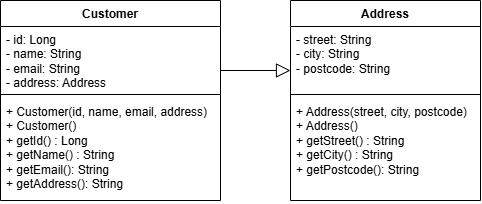

The diagram above was exported from draw.io. Its source (the exported page's mxGraphModel, read from the mxfile embedded in the PNG):
<mxGraphModel dx="1414" dy="777" grid="1" gridSize="10" guides="1" tooltips="1" connect="1" arrows="1" fold="1" page="1" pageScale="1" pageWidth="827" pageHeight="1169" math="0" shadow="0">
  <root>
    <mxCell id="0" />
    <mxCell id="1" parent="0" />
    <mxCell id="n3AKBLVCW8BpJURfcbhP-1" parent="1" style="swimlane;fontStyle=1;align=center;verticalAlign=top;childLayout=stackLayout;horizontal=1;startSize=26;horizontalStack=0;resizeParent=1;resizeParentMax=0;resizeLast=0;collapsible=1;marginBottom=0;whiteSpace=wrap;html=1;" value="Customer" vertex="1">
      <mxGeometry height="200" width="220" x="110" y="220" as="geometry" />
    </mxCell>
    <mxCell id="n3AKBLVCW8BpJURfcbhP-2" parent="n3AKBLVCW8BpJURfcbhP-1" style="text;strokeColor=none;fillColor=none;align=left;verticalAlign=top;spacingLeft=4;spacingRight=4;overflow=hidden;rotatable=0;points=[[0,0.5],[1,0.5]];portConstraint=eastwest;whiteSpace=wrap;html=1;" value="- id: Long&lt;div&gt;- name: String&lt;/div&gt;&lt;div&gt;- email: String&lt;/div&gt;&lt;div&gt;- address: Address&lt;br&gt;&lt;div&gt;&lt;br&gt;&lt;/div&gt;&lt;/div&gt;" vertex="1">
      <mxGeometry height="64" width="220" y="26" as="geometry" />
    </mxCell>
    <mxCell id="n3AKBLVCW8BpJURfcbhP-3" parent="n3AKBLVCW8BpJURfcbhP-1" style="line;strokeWidth=1;fillColor=none;align=left;verticalAlign=middle;spacingTop=-1;spacingLeft=3;spacingRight=3;rotatable=0;labelPosition=right;points=[];portConstraint=eastwest;strokeColor=inherit;" value="" vertex="1">
      <mxGeometry height="8" width="220" y="90" as="geometry" />
    </mxCell>
    <mxCell id="n3AKBLVCW8BpJURfcbhP-4" parent="n3AKBLVCW8BpJURfcbhP-1" style="text;strokeColor=none;fillColor=none;align=left;verticalAlign=top;spacingLeft=4;spacingRight=4;overflow=hidden;rotatable=0;points=[[0,0.5],[1,0.5]];portConstraint=eastwest;whiteSpace=wrap;html=1;" value="+ Customer(id, name, email, address)&lt;div&gt;+ Customer()&lt;br&gt;&lt;div&gt;+ getId() : Long&lt;/div&gt;&lt;div&gt;+ getName() : String&lt;/div&gt;&lt;div&gt;+ getEmail(): String&lt;/div&gt;&lt;div&gt;+ getAddress(): String&lt;/div&gt;&lt;/div&gt;" vertex="1">
      <mxGeometry height="102" width="220" y="98" as="geometry" />
    </mxCell>
    <mxCell id="n3AKBLVCW8BpJURfcbhP-8" parent="1" style="swimlane;fontStyle=1;align=center;verticalAlign=top;childLayout=stackLayout;horizontal=1;startSize=26;horizontalStack=0;resizeParent=1;resizeParentMax=0;resizeLast=0;collapsible=1;marginBottom=0;whiteSpace=wrap;html=1;" value="Address" vertex="1">
      <mxGeometry height="200" width="190" x="400" y="220" as="geometry" />
    </mxCell>
    <mxCell id="n3AKBLVCW8BpJURfcbhP-9" parent="n3AKBLVCW8BpJURfcbhP-8" style="text;strokeColor=none;fillColor=none;align=left;verticalAlign=top;spacingLeft=4;spacingRight=4;overflow=hidden;rotatable=0;points=[[0,0.5],[1,0.5]];portConstraint=eastwest;whiteSpace=wrap;html=1;" value="&lt;div&gt;&lt;div&gt;- street: String&lt;/div&gt;&lt;/div&gt;&lt;div&gt;- city: String&lt;/div&gt;&lt;div&gt;- postcode: String&lt;/div&gt;" vertex="1">
      <mxGeometry height="64" width="190" y="26" as="geometry" />
    </mxCell>
    <mxCell id="n3AKBLVCW8BpJURfcbhP-10" parent="n3AKBLVCW8BpJURfcbhP-8" style="line;strokeWidth=1;fillColor=none;align=left;verticalAlign=middle;spacingTop=-1;spacingLeft=3;spacingRight=3;rotatable=0;labelPosition=right;points=[];portConstraint=eastwest;strokeColor=inherit;" value="" vertex="1">
      <mxGeometry height="8" width="190" y="90" as="geometry" />
    </mxCell>
    <mxCell id="n3AKBLVCW8BpJURfcbhP-11" parent="n3AKBLVCW8BpJURfcbhP-8" style="text;strokeColor=none;fillColor=none;align=left;verticalAlign=top;spacingLeft=4;spacingRight=4;overflow=hidden;rotatable=0;points=[[0,0.5],[1,0.5]];portConstraint=eastwest;whiteSpace=wrap;html=1;" value="+ Address(street, city, postcode)&lt;div&gt;+ Address()&lt;br&gt;&lt;div&gt;+ getStreet() : String&lt;/div&gt;&lt;div&gt;+ getCity() : String&lt;/div&gt;&lt;div&gt;+ getPostcode(): String&lt;/div&gt;&lt;/div&gt;" vertex="1">
      <mxGeometry height="102" width="190" y="98" as="geometry" />
    </mxCell>
    <mxCell id="n3AKBLVCW8BpJURfcbhP-13" edge="1" parent="1" style="endArrow=block;endFill=0;endSize=12;html=1;rounded=0;" value="">
      <mxGeometry relative="1" width="160" as="geometry">
        <mxPoint x="330" y="290" as="sourcePoint" />
        <mxPoint x="400" y="290" as="targetPoint" />
      </mxGeometry>
    </mxCell>
  </root>
</mxGraphModel>